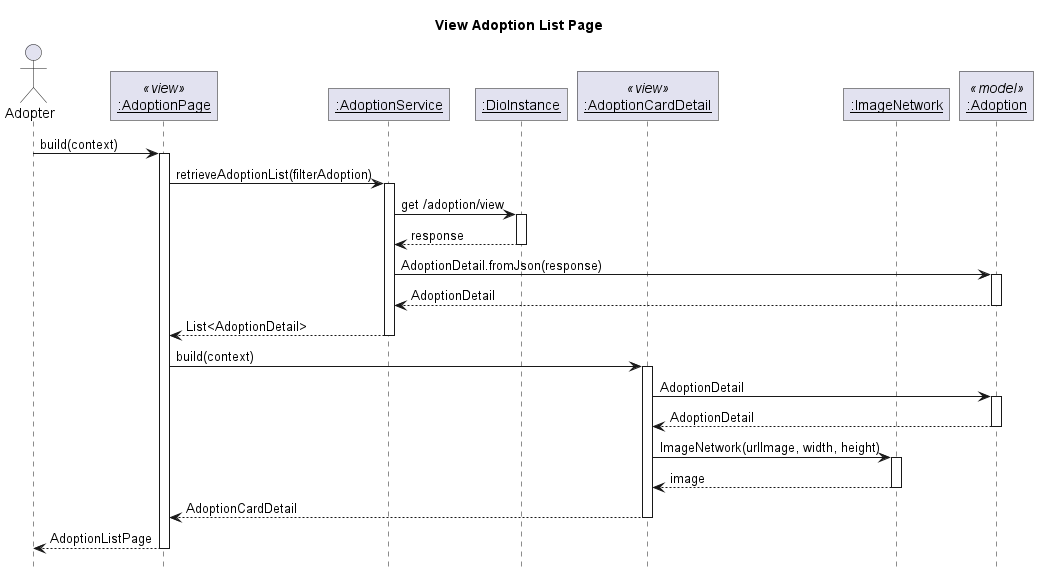

The diagram above was rendered by PlantUML. Its source (embedded in the PNG):
@startuml View Adoption List Page
' Global param
title View Adoption List Page
autoactivate on

' Global style configuration
skinparam RoundCorner 0
hide footbox

' Sequence participant configuration
actor "Adopter" as User
participant "__:AdoptionPage__" as Page <<view>>
participant "__:AdoptionService__" as Service
participant "__:DioInstance__" as Dio
participant "__:AdoptionCardDetail__" as Card <<view>>
participant "__:ImageNetwork__" as Image
participant "__:Adoption__" as Model <<model>>


' Sequence diagram
User -> Page: build(context)
Page -> Service : retrieveAdoptionList(filterAdoption)
Service -> Dio : get /adoption/view
Service <-- Dio : response
Service -> Model : AdoptionDetail.fromJson(response)
Service <-- Model : AdoptionDetail
Page <-- Service : List<AdoptionDetail>
Page -> Card : build(context)
Card -> Model : AdoptionDetail
Card <-- Model : AdoptionDetail
Card -> Image: ImageNetwork(urlImage, width, height)
Card <-- Image: image
Page <-- Card : AdoptionCardDetail
User <-- Page: AdoptionListPage


@enduml